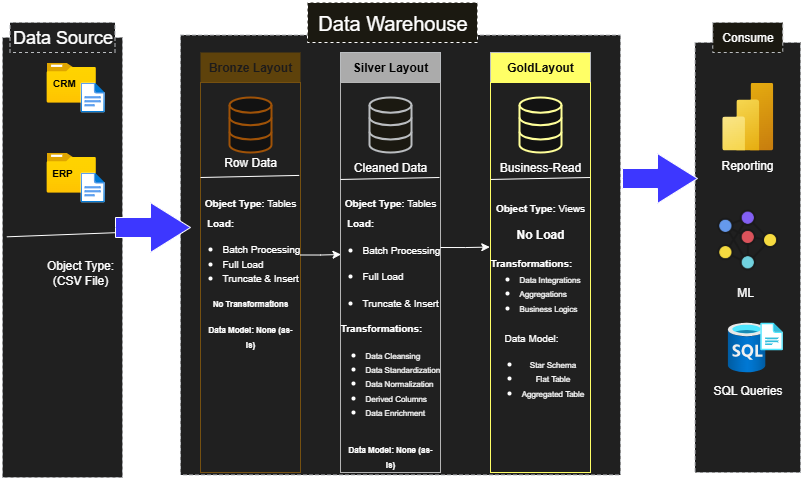

The diagram above was exported from draw.io. Its source (the exported page's mxGraphModel, read from the mxfile embedded in the PNG):
<mxGraphModel dx="904" dy="518" grid="1" gridSize="10" guides="1" tooltips="1" connect="1" arrows="1" fold="1" page="1" pageScale="1" pageWidth="827" pageHeight="1169" math="0" shadow="0">
  <root>
    <mxCell id="0" />
    <mxCell id="1" parent="0" />
    <mxCell id="x7GG342W7Z_3DXRGNO9g-2" value="" style="rounded=0;whiteSpace=wrap;html=1;fillColor=#eeeeee;strokeColor=#36393d;dashed=1;" vertex="1" parent="1">
      <mxGeometry x="12" y="115" width="120" height="440" as="geometry" />
    </mxCell>
    <mxCell id="x7GG342W7Z_3DXRGNO9g-9" value="&lt;font style=&quot;font-size: 18px;&quot;&gt;Data Source&lt;/font&gt;" style="text;html=1;align=center;verticalAlign=middle;whiteSpace=wrap;rounded=0;fillColor=#eeeeee;strokeColor=#36393d;dashed=1;" vertex="1" parent="1">
      <mxGeometry x="19.5" y="100" width="105" height="30" as="geometry" />
    </mxCell>
    <mxCell id="x7GG342W7Z_3DXRGNO9g-10" value="" style="rounded=0;whiteSpace=wrap;html=1;fillColor=#eeeeee;strokeColor=#36393d;dashed=1;" vertex="1" parent="1">
      <mxGeometry x="190" y="112.5" width="440" height="440" as="geometry" />
    </mxCell>
    <mxCell id="x7GG342W7Z_3DXRGNO9g-11" value="" style="rounded=0;whiteSpace=wrap;html=1;fillColor=#eeeeee;strokeColor=#36393d;dashed=1;" vertex="1" parent="1">
      <mxGeometry x="704.5" y="120" width="105.5" height="430" as="geometry" />
    </mxCell>
    <mxCell id="x7GG342W7Z_3DXRGNO9g-12" value="&lt;font style=&quot;color: light-dark(rgb(0, 0, 0), rgb(29, 27, 27));&quot;&gt;&lt;b&gt;Bronze Layout&lt;/b&gt;&lt;/font&gt;" style="rounded=0;whiteSpace=wrap;html=1;fillColor=light-dark(#FFCC99,#5E420B);strokeColor=none;" vertex="1" parent="1">
      <mxGeometry x="210" y="130" width="100" height="30" as="geometry" />
    </mxCell>
    <mxCell id="x7GG342W7Z_3DXRGNO9g-13" value="" style="rounded=0;whiteSpace=wrap;html=1;fillColor=none;strokeColor=light-dark(#36393d, #755010);" vertex="1" parent="1">
      <mxGeometry x="210" y="160" width="100" height="390" as="geometry" />
    </mxCell>
    <mxCell id="x7GG342W7Z_3DXRGNO9g-14" value="&lt;font style=&quot;color: light-dark(rgb(0, 0, 0), rgb(0, 0, 0));&quot;&gt;&lt;b&gt;Silver Layout&lt;/b&gt;&lt;/font&gt;" style="rounded=0;whiteSpace=wrap;html=1;fillColor=light-dark(#EEEEEE,#ABABAB);strokeColor=#36393d;" vertex="1" parent="1">
      <mxGeometry x="350" y="130" width="100" height="30" as="geometry" />
    </mxCell>
    <mxCell id="x7GG342W7Z_3DXRGNO9g-15" value="&lt;font style=&quot;color: light-dark(rgb(0, 0, 0), rgb(6, 6, 6));&quot;&gt;&lt;b&gt;GoldLayout&lt;/b&gt;&lt;/font&gt;" style="rounded=0;whiteSpace=wrap;html=1;fillColor=light-dark(#FFCC99,#FFFF66);strokeColor=#36393d;" vertex="1" parent="1">
      <mxGeometry x="500" y="130" width="100" height="30" as="geometry" />
    </mxCell>
    <mxCell id="x7GG342W7Z_3DXRGNO9g-16" value="" style="rounded=0;whiteSpace=wrap;html=1;fillColor=none;strokeColor=light-dark(#36393d, #b5b5b5);" vertex="1" parent="1">
      <mxGeometry x="350" y="160" width="100" height="390" as="geometry" />
    </mxCell>
    <mxCell id="x7GG342W7Z_3DXRGNO9g-17" value="" style="rounded=0;whiteSpace=wrap;html=1;fillColor=none;strokeColor=light-dark(#36393D,#FFFF66);" vertex="1" parent="1">
      <mxGeometry x="500" y="160" width="100" height="390" as="geometry" />
    </mxCell>
    <mxCell id="x7GG342W7Z_3DXRGNO9g-18" value="&lt;font style=&quot;font-size: 20px;&quot;&gt;Data Warehouse&lt;/font&gt;" style="text;html=1;align=center;verticalAlign=middle;resizable=0;points=[];autosize=1;strokeColor=default;fillColor=#f9f7ed;dashed=1;" vertex="1" parent="1">
      <mxGeometry x="317" y="80" width="170" height="40" as="geometry" />
    </mxCell>
    <mxCell id="x7GG342W7Z_3DXRGNO9g-19" value="Consume" style="text;html=1;align=center;verticalAlign=middle;resizable=0;points=[];autosize=1;strokeColor=#36393d;fillColor=#f9f7ed;dashed=1;" vertex="1" parent="1">
      <mxGeometry x="722.25" y="100" width="70" height="30" as="geometry" />
    </mxCell>
    <mxCell id="x7GG342W7Z_3DXRGNO9g-20" value="" style="image;aspect=fixed;html=1;points=[];align=center;fontSize=12;image=img/lib/azure2/general/Folder_Blank.svg;" vertex="1" parent="1">
      <mxGeometry x="56" y="140" width="49.29" height="40" as="geometry" />
    </mxCell>
    <mxCell id="x7GG342W7Z_3DXRGNO9g-21" value="" style="image;aspect=fixed;html=1;points=[];align=center;fontSize=12;image=img/lib/azure2/general/File.svg;" vertex="1" parent="1">
      <mxGeometry x="90" y="160" width="24.35" height="30" as="geometry" />
    </mxCell>
    <mxCell id="x7GG342W7Z_3DXRGNO9g-22" value="" style="image;aspect=fixed;html=1;points=[];align=center;fontSize=12;image=img/lib/azure2/general/Folder_Blank.svg;" vertex="1" parent="1">
      <mxGeometry x="56" y="230" width="49.29" height="40" as="geometry" />
    </mxCell>
    <mxCell id="x7GG342W7Z_3DXRGNO9g-23" value="" style="image;aspect=fixed;html=1;points=[];align=center;fontSize=12;image=img/lib/azure2/general/File.svg;" vertex="1" parent="1">
      <mxGeometry x="90" y="250" width="24.35" height="30" as="geometry" />
    </mxCell>
    <mxCell id="x7GG342W7Z_3DXRGNO9g-24" value="&lt;font style=&quot;color: light-dark(rgb(0, 0, 0), rgb(0, 0, 0)); font-size: 10px;&quot;&gt;&lt;b&gt;CRM&lt;/b&gt;&lt;/font&gt;" style="text;html=1;align=center;verticalAlign=middle;whiteSpace=wrap;rounded=0;" vertex="1" parent="1">
      <mxGeometry x="56" y="145" width="36" height="30" as="geometry" />
    </mxCell>
    <mxCell id="x7GG342W7Z_3DXRGNO9g-25" value="&lt;font style=&quot;color: light-dark(rgb(0, 0, 0), rgb(0, 0, 0)); font-size: 10px;&quot;&gt;&lt;b&gt;ERP&lt;/b&gt;&lt;/font&gt;" style="text;html=1;align=center;verticalAlign=middle;whiteSpace=wrap;rounded=0;" vertex="1" parent="1">
      <mxGeometry x="54" y="235" width="36" height="30" as="geometry" />
    </mxCell>
    <mxCell id="x7GG342W7Z_3DXRGNO9g-29" value="" style="endArrow=none;html=1;rounded=0;exitX=0.036;exitY=0.453;exitDx=0;exitDy=0;exitPerimeter=0;" edge="1" parent="1" source="x7GG342W7Z_3DXRGNO9g-2">
      <mxGeometry width="50" height="50" relative="1" as="geometry">
        <mxPoint x="33.95999999999992" y="310.6600000000001" as="sourcePoint" />
        <mxPoint x="130" y="310" as="targetPoint" />
      </mxGeometry>
    </mxCell>
    <mxCell id="x7GG342W7Z_3DXRGNO9g-30" value="Object Type:&lt;div&gt;(CSV File)&lt;/div&gt;" style="text;html=1;align=center;verticalAlign=middle;whiteSpace=wrap;rounded=0;" vertex="1" parent="1">
      <mxGeometry x="42" y="330" width="96" height="40" as="geometry" />
    </mxCell>
    <mxCell id="x7GG342W7Z_3DXRGNO9g-31" value="" style="html=1;verticalLabelPosition=bottom;align=center;labelBackgroundColor=#ffffff;verticalAlign=top;strokeWidth=2;strokeColor=light-dark(#FFCC99,#9F5207);shadow=0;dashed=0;shape=mxgraph.ios7.icons.data;" vertex="1" parent="1">
      <mxGeometry x="239" y="175" width="42" height="55" as="geometry" />
    </mxCell>
    <mxCell id="x7GG342W7Z_3DXRGNO9g-32" value="" style="endArrow=none;html=1;rounded=0;entryX=0.987;entryY=0.321;entryDx=0;entryDy=0;entryPerimeter=0;exitX=0.02;exitY=0.378;exitDx=0;exitDy=0;exitPerimeter=0;" edge="1" parent="1">
      <mxGeometry relative="1" as="geometry">
        <mxPoint x="210" y="255.00000000000003" as="sourcePoint" />
        <mxPoint x="308.70000000000005" y="252.92" as="targetPoint" />
      </mxGeometry>
    </mxCell>
    <mxCell id="x7GG342W7Z_3DXRGNO9g-33" value="" style="resizable=0;html=1;whiteSpace=wrap;align=right;verticalAlign=bottom;" connectable="0" vertex="1" parent="x7GG342W7Z_3DXRGNO9g-32">
      <mxGeometry x="1" relative="1" as="geometry" />
    </mxCell>
    <mxCell id="x7GG342W7Z_3DXRGNO9g-34" value="Row Data" style="text;html=1;align=center;verticalAlign=middle;whiteSpace=wrap;rounded=0;" vertex="1" parent="1">
      <mxGeometry x="230" y="230" width="60" height="20" as="geometry" />
    </mxCell>
    <mxCell id="x7GG342W7Z_3DXRGNO9g-35" value="" style="html=1;verticalLabelPosition=bottom;align=center;labelBackgroundColor=#ffffff;verticalAlign=top;strokeWidth=2;strokeColor=#36393d;shadow=0;dashed=0;shape=mxgraph.ios7.icons.data;fillColor=#f9f7ed;" vertex="1" parent="1">
      <mxGeometry x="379" y="175" width="42" height="55" as="geometry" />
    </mxCell>
    <mxCell id="x7GG342W7Z_3DXRGNO9g-36" value="" style="html=1;verticalLabelPosition=bottom;align=center;labelBackgroundColor=#ffffff;verticalAlign=top;strokeWidth=2;strokeColor=light-dark(#FFCC99,#FFFF99);shadow=0;dashed=0;shape=mxgraph.ios7.icons.data;" vertex="1" parent="1">
      <mxGeometry x="529" y="175" width="42" height="55" as="geometry" />
    </mxCell>
    <mxCell id="x7GG342W7Z_3DXRGNO9g-37" value="Cleaned Data" style="text;html=1;align=center;verticalAlign=middle;whiteSpace=wrap;rounded=0;" vertex="1" parent="1">
      <mxGeometry x="360" y="235" width="80" height="20" as="geometry" />
    </mxCell>
    <mxCell id="x7GG342W7Z_3DXRGNO9g-38" value="Business-Read" style="text;html=1;align=center;verticalAlign=middle;whiteSpace=wrap;rounded=0;" vertex="1" parent="1">
      <mxGeometry x="505" y="235" width="90" height="20" as="geometry" />
    </mxCell>
    <mxCell id="x7GG342W7Z_3DXRGNO9g-39" value="" style="endArrow=none;html=1;rounded=0;entryX=0.987;entryY=0.321;entryDx=0;entryDy=0;entryPerimeter=0;exitX=0.02;exitY=0.378;exitDx=0;exitDy=0;exitPerimeter=0;" edge="1" parent="1">
      <mxGeometry relative="1" as="geometry">
        <mxPoint x="350" y="256.96000000000004" as="sourcePoint" />
        <mxPoint x="449" y="255" as="targetPoint" />
      </mxGeometry>
    </mxCell>
    <mxCell id="x7GG342W7Z_3DXRGNO9g-40" value="" style="resizable=0;html=1;whiteSpace=wrap;align=right;verticalAlign=bottom;" connectable="0" vertex="1" parent="x7GG342W7Z_3DXRGNO9g-39">
      <mxGeometry x="1" relative="1" as="geometry" />
    </mxCell>
    <mxCell id="x7GG342W7Z_3DXRGNO9g-41" value="" style="endArrow=none;html=1;rounded=0;entryX=0.987;entryY=0.321;entryDx=0;entryDy=0;entryPerimeter=0;exitX=0.02;exitY=0.378;exitDx=0;exitDy=0;exitPerimeter=0;" edge="1" parent="1">
      <mxGeometry relative="1" as="geometry">
        <mxPoint x="500.5" y="256.96000000000004" as="sourcePoint" />
        <mxPoint x="599.5" y="255" as="targetPoint" />
      </mxGeometry>
    </mxCell>
    <mxCell id="x7GG342W7Z_3DXRGNO9g-42" value="" style="resizable=0;html=1;whiteSpace=wrap;align=right;verticalAlign=bottom;" connectable="0" vertex="1" parent="x7GG342W7Z_3DXRGNO9g-41">
      <mxGeometry x="1" relative="1" as="geometry" />
    </mxCell>
    <mxCell id="x7GG342W7Z_3DXRGNO9g-43" value="&lt;font style=&quot;font-size: 10px;&quot;&gt;&lt;strong data-end=&quot;99&quot; data-start=&quot;83&quot;&gt;Object Type:&lt;/strong&gt; Tables&lt;/font&gt;" style="text;html=1;align=center;verticalAlign=middle;whiteSpace=wrap;rounded=0;" vertex="1" parent="1">
      <mxGeometry x="210" y="265" width="100" height="30" as="geometry" />
    </mxCell>
    <mxCell id="x7GG342W7Z_3DXRGNO9g-44" value="&lt;font style=&quot;font-size: 10px;&quot;&gt;&lt;strong data-end=&quot;99&quot; data-start=&quot;83&quot;&gt;Object Type:&lt;/strong&gt; Tables&lt;/font&gt;" style="text;html=1;align=center;verticalAlign=middle;whiteSpace=wrap;rounded=0;" vertex="1" parent="1">
      <mxGeometry x="350" y="265" width="100" height="30" as="geometry" />
    </mxCell>
    <mxCell id="x7GG342W7Z_3DXRGNO9g-45" value="&lt;font style=&quot;font-size: 10px;&quot;&gt;&lt;strong data-end=&quot;99&quot; data-start=&quot;83&quot;&gt;Object Type:&lt;/strong&gt; Views&lt;/font&gt;" style="text;html=1;align=center;verticalAlign=middle;whiteSpace=wrap;rounded=0;" vertex="1" parent="1">
      <mxGeometry x="500" y="270" width="100" height="30" as="geometry" />
    </mxCell>
    <mxCell id="x7GG342W7Z_3DXRGNO9g-46" value="&lt;div&gt;&lt;br&gt;&lt;/div&gt;&lt;ul&gt;&lt;li&gt;&lt;font style=&quot;font-size: 10px;&quot;&gt;Batch Processing&lt;/font&gt;&lt;/li&gt;&lt;li&gt;&lt;font style=&quot;font-size: 10px;&quot;&gt;Full Load&lt;/font&gt;&lt;/li&gt;&lt;li&gt;&lt;font style=&quot;font-size: 10px;&quot;&gt;Truncate &amp;amp; Insert&lt;/font&gt;&lt;/li&gt;&lt;/ul&gt;" style="text;html=1;align=left;verticalAlign=middle;whiteSpace=wrap;rounded=0;" vertex="1" parent="1">
      <mxGeometry x="190" y="310" width="120" height="45" as="geometry" />
    </mxCell>
    <mxCell id="x7GG342W7Z_3DXRGNO9g-48" value="&lt;font style=&quot;font-size: 10px;&quot;&gt;&lt;b&gt;Load:&lt;/b&gt;&lt;/font&gt;" style="text;html=1;align=center;verticalAlign=middle;whiteSpace=wrap;rounded=0;" vertex="1" parent="1">
      <mxGeometry x="210" y="285" width="40" height="30" as="geometry" />
    </mxCell>
    <mxCell id="x7GG342W7Z_3DXRGNO9g-49" value="&lt;p data-end=&quot;200&quot; data-start=&quot;178&quot;&gt;&lt;strong data-end=&quot;200&quot; data-start=&quot;178&quot;&gt;&lt;font style=&quot;font-size: 8px;&quot;&gt;No Transformations&lt;/font&gt;&lt;/strong&gt;&lt;/p&gt;&lt;p data-end=&quot;230&quot; data-start=&quot;202&quot;&gt;&lt;font style=&quot;font-size: 8px;&quot;&gt;&lt;b&gt;&lt;span data-end=&quot;217&quot; data-start=&quot;202&quot;&gt;Data Model:&lt;/span&gt; None (as-is)&lt;/b&gt;&lt;/font&gt;&lt;/p&gt;" style="text;html=1;align=center;verticalAlign=middle;whiteSpace=wrap;rounded=0;" vertex="1" parent="1">
      <mxGeometry x="215" y="380" width="90" height="40" as="geometry" />
    </mxCell>
    <mxCell id="x7GG342W7Z_3DXRGNO9g-51" value="&lt;font style=&quot;font-size: 10px;&quot;&gt;&lt;b&gt;Load:&lt;/b&gt;&lt;/font&gt;" style="text;html=1;align=center;verticalAlign=middle;whiteSpace=wrap;rounded=0;" vertex="1" parent="1">
      <mxGeometry x="350" y="285" width="40" height="30" as="geometry" />
    </mxCell>
    <mxCell id="x7GG342W7Z_3DXRGNO9g-52" value="&lt;li data-end=&quot;347&quot; data-start=&quot;327&quot;&gt;&lt;p data-end=&quot;347&quot; data-start=&quot;329&quot;&gt;&lt;font style=&quot;font-size: 10px;&quot;&gt;Batch Processing&lt;/font&gt;&lt;/p&gt;&lt;/li&gt;&lt;li data-end=&quot;347&quot; data-start=&quot;327&quot;&gt;&lt;p data-end=&quot;347&quot; data-start=&quot;329&quot;&gt;&lt;span style=&quot;background-color: transparent; color: light-dark(rgb(0, 0, 0), rgb(255, 255, 255));&quot;&gt;&lt;font style=&quot;font-size: 10px;&quot;&gt;Full Load&lt;/font&gt;&lt;/span&gt;&lt;/p&gt;&lt;/li&gt;&lt;li data-end=&quot;347&quot; data-start=&quot;327&quot;&gt;&lt;p data-end=&quot;347&quot; data-start=&quot;329&quot;&gt;&lt;span style=&quot;background-color: transparent; color: light-dark(rgb(0, 0, 0), rgb(255, 255, 255));&quot;&gt;&lt;font style=&quot;font-size: 10px;&quot;&gt;Truncate &amp;amp; Insert&lt;/font&gt;&lt;/span&gt;&lt;/p&gt;&lt;/li&gt;" style="text;html=1;align=left;verticalAlign=middle;whiteSpace=wrap;rounded=0;" vertex="1" parent="1">
      <mxGeometry x="370" y="325" width="80" height="55" as="geometry" />
    </mxCell>
    <mxCell id="x7GG342W7Z_3DXRGNO9g-53" value="&lt;font style=&quot;font-size: 10px;&quot;&gt;&lt;b&gt;Transformations:&lt;/b&gt;&lt;/font&gt;" style="text;html=1;align=center;verticalAlign=middle;whiteSpace=wrap;rounded=0;" vertex="1" parent="1">
      <mxGeometry x="361" y="390" width="60" height="30" as="geometry" />
    </mxCell>
    <mxCell id="x7GG342W7Z_3DXRGNO9g-55" value="&lt;ul&gt;&lt;li&gt;&lt;span style=&quot;font-size: 8px; background-color: transparent; color: light-dark(rgb(0, 0, 0), rgb(255, 255, 255));&quot;&gt;Data Cleansing&lt;/span&gt;&lt;/li&gt;&lt;li&gt;&lt;span style=&quot;font-size: 8px; background-color: transparent; color: light-dark(rgb(0, 0, 0), rgb(255, 255, 255));&quot;&gt;Data Standardization&lt;/span&gt;&lt;/li&gt;&lt;li&gt;&lt;span style=&quot;font-size: 8px; background-color: transparent; color: light-dark(rgb(0, 0, 0), rgb(255, 255, 255));&quot;&gt;Data Normalization&lt;/span&gt;&lt;/li&gt;&lt;li&gt;&lt;span style=&quot;font-size: 8px; background-color: transparent; color: light-dark(rgb(0, 0, 0), rgb(255, 255, 255));&quot;&gt;Derived Columns&lt;/span&gt;&lt;/li&gt;&lt;li&gt;&lt;span style=&quot;font-size: 8px; background-color: transparent; color: light-dark(rgb(0, 0, 0), rgb(255, 255, 255));&quot;&gt;Data Enrichment&lt;/span&gt;&lt;/li&gt;&lt;/ul&gt;&lt;p data-end=&quot;542&quot; data-start=&quot;514&quot;&gt;&lt;/p&gt;&lt;p&gt;&lt;/p&gt;" style="text;html=1;align=left;verticalAlign=middle;whiteSpace=wrap;rounded=0;" vertex="1" parent="1">
      <mxGeometry x="333" y="420" width="154" height="80" as="geometry" />
    </mxCell>
    <mxCell id="x7GG342W7Z_3DXRGNO9g-56" value="&lt;p data-end=&quot;200&quot; data-start=&quot;178&quot;&gt;&lt;br&gt;&lt;/p&gt;&lt;p data-end=&quot;230&quot; data-start=&quot;202&quot;&gt;&lt;font style=&quot;font-size: 8px;&quot;&gt;&lt;b&gt;&lt;span data-end=&quot;217&quot; data-start=&quot;202&quot;&gt;Data Model:&lt;/span&gt; None (as-is)&lt;/b&gt;&lt;/font&gt;&lt;/p&gt;" style="text;html=1;align=center;verticalAlign=middle;whiteSpace=wrap;rounded=0;" vertex="1" parent="1">
      <mxGeometry x="355" y="500" width="90" height="40" as="geometry" />
    </mxCell>
    <mxCell id="x7GG342W7Z_3DXRGNO9g-57" style="edgeStyle=orthogonalEdgeStyle;rounded=0;orthogonalLoop=1;jettySize=auto;html=1;exitX=0.5;exitY=1;exitDx=0;exitDy=0;" edge="1" parent="1" source="x7GG342W7Z_3DXRGNO9g-56" target="x7GG342W7Z_3DXRGNO9g-56">
      <mxGeometry relative="1" as="geometry" />
    </mxCell>
    <mxCell id="x7GG342W7Z_3DXRGNO9g-58" value="&lt;p data-end=&quot;630&quot; data-start=&quot;619&quot;&gt;&lt;strong data-end=&quot;630&quot; data-start=&quot;619&quot;&gt;No Load&lt;/strong&gt;&lt;/p&gt;&lt;br/&gt;&lt;p data-end=&quot;652&quot; data-start=&quot;632&quot;&gt;&lt;/p&gt;" style="text;html=1;align=center;verticalAlign=middle;whiteSpace=wrap;rounded=0;" vertex="1" parent="1">
      <mxGeometry x="515" y="310" width="70" height="30" as="geometry" />
    </mxCell>
    <mxCell id="x7GG342W7Z_3DXRGNO9g-59" value="&lt;font style=&quot;font-size: 10px;&quot;&gt;&lt;b&gt;Transformations:&lt;/b&gt;&lt;/font&gt;" style="text;html=1;align=center;verticalAlign=middle;whiteSpace=wrap;rounded=0;" vertex="1" parent="1">
      <mxGeometry x="511" y="325" width="60" height="30" as="geometry" />
    </mxCell>
    <mxCell id="x7GG342W7Z_3DXRGNO9g-62" value="&lt;p data-pm-slice=&quot;0 0 []&quot;&gt;&lt;/p&gt;&lt;ul&gt;&lt;li&gt;&lt;font style=&quot;font-size: 8px;&quot;&gt;Data Integrations&lt;/font&gt;&lt;/li&gt;&lt;li&gt;&lt;font style=&quot;font-size: 8px;&quot;&gt;Aggregations&lt;/font&gt;&lt;/li&gt;&lt;li&gt;&lt;font style=&quot;font-size: 8px;&quot;&gt;Business Logics&lt;/font&gt;&lt;/li&gt;&lt;/ul&gt;&lt;p&gt;&lt;/p&gt;" style="text;html=1;align=left;verticalAlign=middle;whiteSpace=wrap;rounded=0;" vertex="1" parent="1">
      <mxGeometry x="487" y="330" width="110" height="80" as="geometry" />
    </mxCell>
    <mxCell id="x7GG342W7Z_3DXRGNO9g-63" value="&lt;font style=&quot;font-size: 10px;&quot;&gt;Data Model:&lt;/font&gt;" style="text;html=1;align=center;verticalAlign=middle;whiteSpace=wrap;rounded=0;" vertex="1" parent="1">
      <mxGeometry x="511" y="400" width="60" height="30" as="geometry" />
    </mxCell>
    <mxCell id="x7GG342W7Z_3DXRGNO9g-65" value="&lt;p data-pm-slice=&quot;0 0 []&quot;&gt;&lt;/p&gt;&lt;ul&gt;&lt;li&gt;&lt;font style=&quot;font-size: 8px;&quot;&gt;Star Schema&lt;/font&gt;&lt;/li&gt;&lt;li&gt;&lt;font style=&quot;font-size: 8px;&quot;&gt;Flat Table&lt;/font&gt;&lt;/li&gt;&lt;li&gt;&lt;font style=&quot;font-size: 8px;&quot;&gt;Aggregated Table&lt;/font&gt;&lt;/li&gt;&lt;/ul&gt;&lt;p&gt;&lt;/p&gt;" style="text;html=1;align=center;verticalAlign=middle;whiteSpace=wrap;rounded=0;" vertex="1" parent="1">
      <mxGeometry x="480" y="430" width="125" height="50" as="geometry" />
    </mxCell>
    <mxCell id="x7GG342W7Z_3DXRGNO9g-66" value="" style="image;aspect=fixed;html=1;points=[];align=center;fontSize=12;image=img/lib/azure2/analytics/Power_BI_Embedded.svg;" vertex="1" parent="1">
      <mxGeometry x="731.75" y="160" width="51" height="68" as="geometry" />
    </mxCell>
    <mxCell id="x7GG342W7Z_3DXRGNO9g-68" value="" style="shape=image;verticalLabelPosition=bottom;labelBackgroundColor=default;verticalAlign=top;aspect=fixed;imageAspect=0;image=data:image/png,(base64 omitted: 11216 chars);" vertex="1" parent="1">
      <mxGeometry x="724.75" y="285" width="65" height="65" as="geometry" />
    </mxCell>
    <mxCell id="x7GG342W7Z_3DXRGNO9g-69" value="ML" style="text;html=1;align=center;verticalAlign=middle;whiteSpace=wrap;rounded=0;" vertex="1" parent="1">
      <mxGeometry x="724.75" y="355" width="60" height="30" as="geometry" />
    </mxCell>
    <mxCell id="x7GG342W7Z_3DXRGNO9g-70" value="Reporting&lt;div&gt;&lt;br&gt;&lt;/div&gt;" style="text;html=1;align=center;verticalAlign=middle;whiteSpace=wrap;rounded=0;" vertex="1" parent="1">
      <mxGeometry x="727.25" y="235" width="60" height="30" as="geometry" />
    </mxCell>
    <mxCell id="x7GG342W7Z_3DXRGNO9g-71" value="" style="image;aspect=fixed;html=1;points=[];align=center;fontSize=12;image=img/lib/azure2/databases/SQL_Server_Registries.svg;" vertex="1" parent="1">
      <mxGeometry x="737.41" y="400" width="54.84" height="50" as="geometry" />
    </mxCell>
    <mxCell id="x7GG342W7Z_3DXRGNO9g-72" value="SQL Queries&lt;div&gt;&lt;br&gt;&lt;/div&gt;" style="text;html=1;align=center;verticalAlign=middle;whiteSpace=wrap;rounded=0;" vertex="1" parent="1">
      <mxGeometry x="717" y="460" width="80.5" height="30" as="geometry" />
    </mxCell>
    <mxCell id="x7GG342W7Z_3DXRGNO9g-79" value="" style="html=1;shadow=0;dashed=0;align=center;verticalAlign=middle;shape=mxgraph.arrows2.arrow;dy=0.6;dx=40;notch=0;fillColor=light-dark(#FFFFFF,#3D37FF);" vertex="1" parent="1">
      <mxGeometry x="125" y="280" width="75" height="50" as="geometry" />
    </mxCell>
    <mxCell id="x7GG342W7Z_3DXRGNO9g-80" value="" style="html=1;shadow=0;dashed=0;align=center;verticalAlign=middle;shape=mxgraph.arrows2.arrow;dy=0.6;dx=40;notch=0;fillColor=light-dark(#FFFFFF,#3D37FF);" vertex="1" parent="1">
      <mxGeometry x="632" y="231" width="75" height="50" as="geometry" />
    </mxCell>
    <mxCell id="x7GG342W7Z_3DXRGNO9g-82" style="edgeStyle=orthogonalEdgeStyle;rounded=0;orthogonalLoop=1;jettySize=auto;html=1;exitX=1;exitY=0.5;exitDx=0;exitDy=0;entryX=0.005;entryY=0.441;entryDx=0;entryDy=0;entryPerimeter=0;" edge="1" parent="1" source="x7GG342W7Z_3DXRGNO9g-46" target="x7GG342W7Z_3DXRGNO9g-16">
      <mxGeometry relative="1" as="geometry" />
    </mxCell>
    <mxCell id="x7GG342W7Z_3DXRGNO9g-83" style="edgeStyle=orthogonalEdgeStyle;rounded=0;orthogonalLoop=1;jettySize=auto;html=1;exitX=1;exitY=0;exitDx=0;exitDy=0;entryX=-0.007;entryY=0.422;entryDx=0;entryDy=0;entryPerimeter=0;" edge="1" parent="1" source="x7GG342W7Z_3DXRGNO9g-52" target="x7GG342W7Z_3DXRGNO9g-17">
      <mxGeometry relative="1" as="geometry">
        <mxPoint x="320" y="331" as="sourcePoint" />
        <mxPoint x="361" y="330" as="targetPoint" />
        <Array as="points">
          <mxPoint x="475" y="325" />
        </Array>
      </mxGeometry>
    </mxCell>
  </root>
</mxGraphModel>